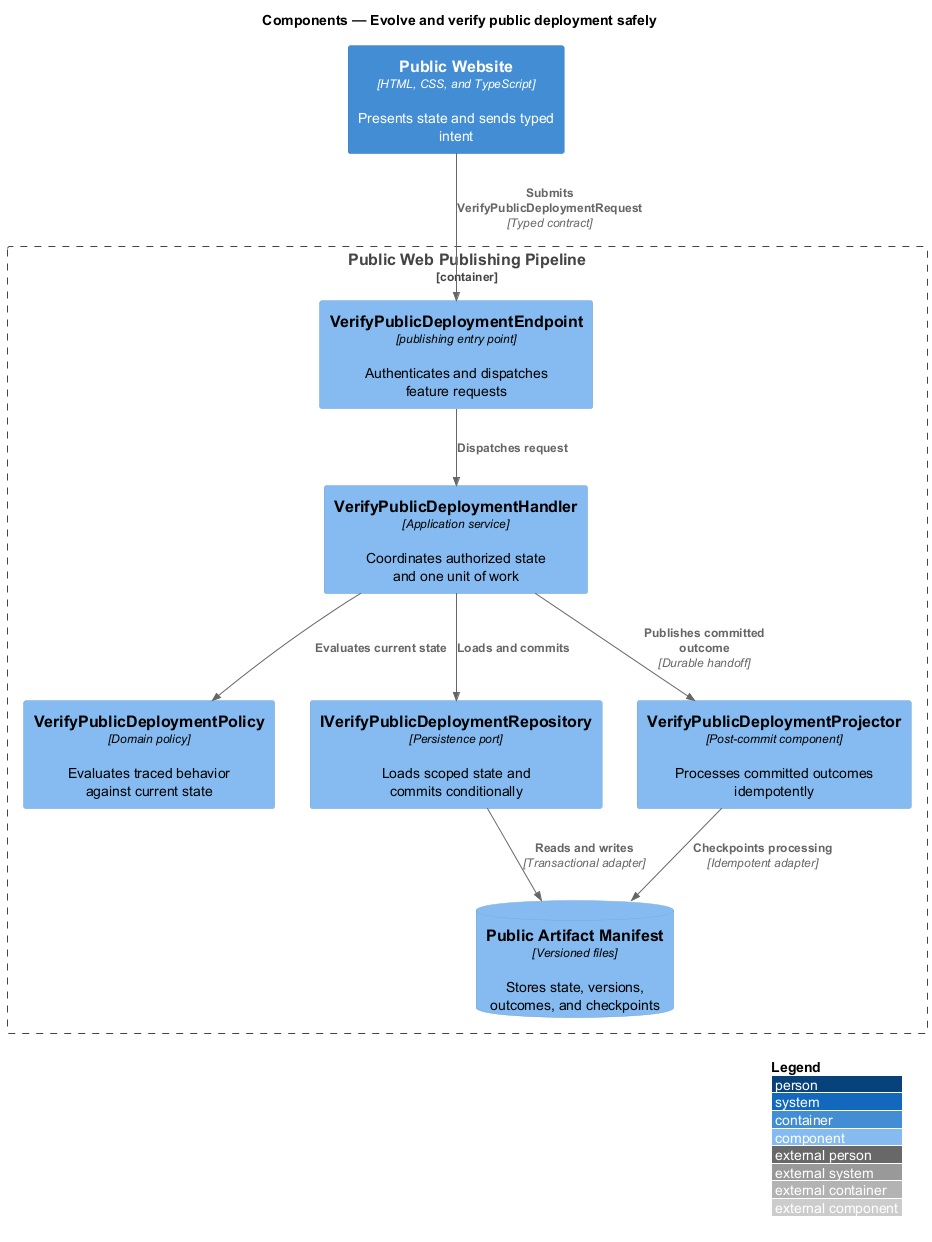

The diagram above was rendered by PlantUML. Its source (embedded in the PNG):
@startuml
!include <C4/C4_Component>
LAYOUT_WITH_LEGEND()
title Components — Evolve and verify public deployment safely

Container(frontend, "Public Website", "HTML, CSS, and TypeScript", "Presents state and sends typed intent")
Container_Boundary(backend, "Public Web Publishing Pipeline") {
  Component(endpoint, "VerifyPublicDeploymentEndpoint", "publishing entry point", "Authenticates and dispatches feature requests")
  Component(handler, "VerifyPublicDeploymentHandler", "Application service", "Coordinates authorized state and one unit of work")
  Component(policy, "VerifyPublicDeploymentPolicy", "Domain policy", "Evaluates traced behavior against current state")
  Component(repository, "IVerifyPublicDeploymentRepository", "Persistence port", "Loads scoped state and commits conditionally")
  Component(projector, "VerifyPublicDeploymentProjector", "Post-commit component", "Processes committed outcomes idempotently")
  ComponentDb(store, "Public Artifact Manifest", "Versioned files", "Stores state, versions, outcomes, and checkpoints")
}

Rel(frontend, endpoint, "Submits VerifyPublicDeploymentRequest", "Typed contract")
Rel(endpoint, handler, "Dispatches request")
Rel(handler, policy, "Evaluates current state")
Rel(handler, repository, "Loads and commits")
Rel(repository, store, "Reads and writes", "Transactional adapter")
Rel(handler, projector, "Publishes committed outcome", "Durable handoff")
Rel(projector, store, "Checkpoints processing", "Idempotent adapter")
@enduml